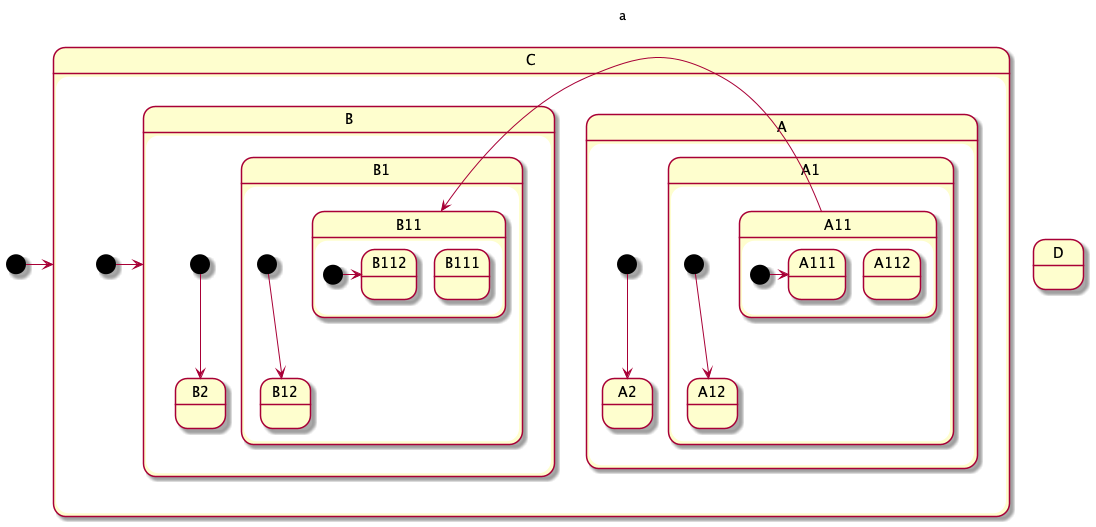

The diagram above was rendered by PlantUML. Its source (embedded in the PNG):
@startuml
[*] -> C
state C {
[*] -right-> B
state A {
    [*] --> A2
    state A1 {
        [*] --> A12
        state A11 {
            [*] -> A111
            state A111
            state A112
        }
        state A12
    }
    state A2
}
state B {
    [*] --> B2
    state B2
    state B1 {
        [*] --> B12
        state B12
        state B11 {
            [*] -> B112
            state B112
            state B111
        }
    }
}
}
state D

A11 -> B11: a
@enduml